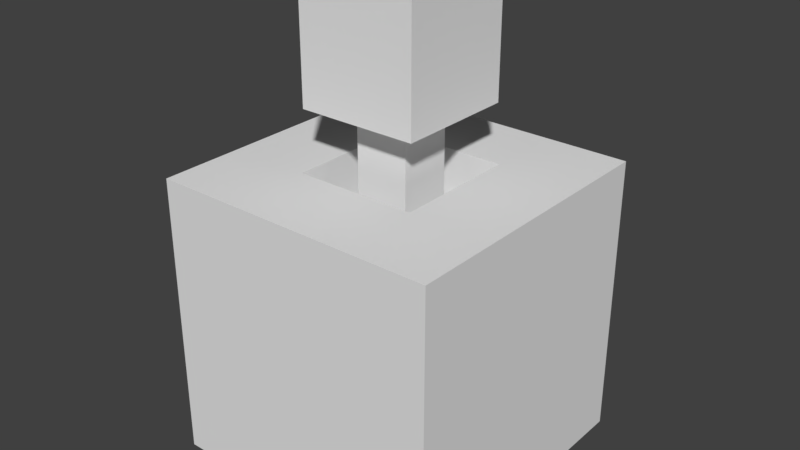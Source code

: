 # Source: piston.blend  (saved by Blender 2.79.0; exported with 4.5.12 LTS)
import bpy
from mathutils import Matrix  # noqa: F401  (used for matrix-valued properties, if any)

bpy.ops.wm.read_factory_settings(use_empty=True)
scene = bpy.context.scene
scene.name = 'Scene'

# ---- collections
col_collection_1 = bpy.data.collections.new('Collection 1'); scene.collection.children.link(col_collection_1)

# ---- materials (node trees are filled in below, after node groups)
mat_general = bpy.data.materials.new('general')
mat_general.alpha_threshold = 0.0
mat_general.use_transparent_shadow = False
mat_general.roughness = 0.5
mat_general.line_color = (0.0, 0.0, 0.0, 1.0)

# ---- material node trees

# ---- world
world_world = bpy.data.worlds.new('World'); scene.world = world_world
world_world.color = (0.05088, 0.05088, 0.05088)
world_world.use_sun_shadow = False
world_world.sun_shadow_jitter_overblur = 0.0
world_world.cycles.sampling_method = 'MANUAL'

# ---- meshes
me_piston = bpy.data.meshes.new('piston')
me_piston.from_pydata([(1.0, 1.0, -1.0), (1.0, -1.0, -1.0), (-1.0, -1.0, -1.0), (-1.0, 1.0, -1.0), (1.0, 1.0, 1.0), (1.0, -1.0, 1.0), (-1.0, -1.0, 1.0), (-1.0, 1.0, 1.0), (0.4096, 0.4311, 1.412), (0.4096, -0.3966, 1.412), (-0.4182, -0.3966, 1.412), (-0.4182, 0.4311, 1.412), (0.4096, 0.4311, 2.24), (0.4096, -0.3966, 2.24), (-0.4182, -0.3966, 2.24), (-0.4182, 0.4311, 2.24), (0.4186, -1.0, 1.0), (0.4186, 1.0, 1.0), (0.4186, -0.4194, 1.0), (1.0, -0.4194, 1.0), (-1.0, -0.4194, 1.0), (-0.4245, -1.0, 1.0), (-0.4245, -0.4194, 1.0), (-0.4245, 1.0, 1.0), (1.0, 0.459, 1.0), (0.4186, 0.459, 1.0), (-0.4245, 0.459, 1.0), (-1.0, 0.459, 1.0), (0.4186, 0.459, 0.6489), (0.4186, -0.4194, 0.6489), (-0.4245, -0.4194, 0.6489), (-0.4245, 0.459, 0.6489), (0.1835, 0.2051, 0.644), (0.1835, -0.1706, 0.644), (-0.1921, -0.1706, 0.644), (-0.1921, 0.2051, 0.644), (0.1835, 0.2051, 1.426), (0.1835, -0.1706, 1.426), (-0.1921, -0.1706, 1.426), (-0.1921, 0.2051, 1.426)], [], [(1, 3, 0), (17, 24, 4), (19, 5, 1), (21, 6, 2), (27, 7, 3), (23, 17, 3), (9, 11, 8), (15, 13, 12), (12, 9, 8), (13, 10, 9), (14, 11, 10), (8, 15, 12), (18, 21, 16), (22, 27, 20), (18, 5, 19), (31, 29, 28), (26, 17, 23), (22, 6, 21), (18, 30, 22), (26, 7, 27), (25, 19, 24), (25, 29, 18), (26, 28, 25), (22, 31, 26), (36, 33, 32), (37, 34, 33), (38, 35, 34), (32, 39, 36), (1, 2, 3), (17, 25, 24), (1, 0, 19), (0, 4, 24), (24, 19, 0), (2, 1, 16), (1, 5, 16), (16, 21, 2), (3, 2, 20), (2, 6, 20), (20, 27, 3), (17, 4, 0), (0, 3, 17), (3, 7, 23), (9, 10, 11), (15, 14, 13), (12, 13, 9), (13, 14, 10), (14, 15, 11), (8, 11, 15), (18, 22, 21), (22, 26, 27), (18, 16, 5), (31, 30, 29), (26, 25, 17), (22, 20, 6), (18, 29, 30), (26, 23, 7), (25, 18, 19), (25, 28, 29), (26, 31, 28), (22, 30, 31), (36, 37, 33), (37, 38, 34), (38, 39, 35), (32, 35, 39)])
_uv = me_piston.uv_layers.new(name='UVMap')
_uv.uv.foreach_set('vector', [0.3334, 0.3328, 0.6659, 0.0003487, 0.6659, 0.3328, 0.2361, 0.999, 0.3328, 0.909, 0.3328, 0.999, 0.3334, 0.43, 0.3334, 0.3334, 0.6659, 0.3334, 0.0003487, 0.4291, 0.0003487, 0.3334, 0.3328, 0.3334, 0.6666, 0.09027, 0.6666, 0.0003487, 0.999, 0.0003487, 0.3328, 0.096, 0.3328, 0.2361, 0.0003487, 0.0003487, 0.8334, 0.8334, 0.9997, 0.6672, 0.9997, 0.8334, 0.6666, 0.4997, 0.8328, 0.3334, 0.8328, 0.4997, 0.6666, 0.6666, 0.8328, 0.5003, 0.8328, 0.6666, 0.6666, 0.8334, 0.8328, 0.6672, 0.8328, 0.8334, 0.8334, 0.4997, 0.9997, 0.3334, 0.9997, 0.4997, 0.8334, 0.6666, 0.9997, 0.5003, 0.9997, 0.6666, 0.2361, 0.7631, 0.096, 0.6666, 0.2361, 0.6666, 0.096, 0.7631, 0.0003487, 0.909, 0.0003487, 0.7631, 0.2361, 0.7631, 0.3328, 0.6666, 0.3328, 0.7631, 0.8213, 0.8341, 0.7121, 0.948, 0.7121, 0.8341, 0.096, 0.909, 0.2361, 0.999, 0.096, 0.999, 0.096, 0.7631, 0.0003487, 0.6666, 0.096, 0.6666, 0.6658, 0.8402, 0.5565, 0.8857, 0.5565, 0.8402, 0.096, 0.909, 0.0003487, 0.999, 0.0003487, 0.909, 0.2361, 0.909, 0.3328, 0.7631, 0.3328, 0.909, 0.6666, 0.8341, 0.7121, 0.948, 0.6666, 0.948, 0.4427, 0.8402, 0.3334, 0.8857, 0.3334, 0.8402, 0.5565, 0.8402, 0.4427, 0.8857, 0.4427, 0.8402, 0.4996, 0.8395, 0.4165, 0.6666, 0.4996, 0.6666, 0.4165, 0.8395, 0.3334, 0.6666, 0.4165, 0.6666, 0.6658, 0.8395, 0.5827, 0.6666, 0.6658, 0.6666, 0.4996, 0.6666, 0.5827, 0.8395, 0.4996, 0.8395, 0.3334, 0.3328, 0.3334, 0.0003487, 0.6659, 0.0003487, 0.2361, 0.999, 0.2361, 0.909, 0.3328, 0.909, 0.6659, 0.3334, 0.6659, 0.6659, 0.3334, 0.43, 0.6659, 0.6659, 0.3334, 0.6659, 0.3334, 0.5759, 0.3334, 0.5759, 0.3334, 0.43, 0.6659, 0.6659, 0.3328, 0.3334, 0.3328, 0.6659, 0.0003487, 0.5692, 0.3328, 0.6659, 0.0003487, 0.6659, 0.0003487, 0.5692, 0.0003487, 0.5692, 0.0003487, 0.4291, 0.3328, 0.3334, 0.999, 0.0003487, 0.999, 0.3328, 0.6666, 0.2362, 0.999, 0.3328, 0.6666, 0.3328, 0.6666, 0.2362, 0.6666, 0.2362, 0.6666, 0.09027, 0.999, 0.0003487, 0.3328, 0.2361, 0.3328, 0.3328, 0.0003487, 0.3328, 0.0003487, 0.3328, 0.0003487, 0.0003487, 0.3328, 0.2361, 0.0003487, 0.0003487, 0.3328, 0.0003487, 0.3328, 0.096, 0.8334, 0.8334, 0.8334, 0.6672, 0.9997, 0.6672, 0.6666, 0.4997, 0.6666, 0.3334, 0.8328, 0.3334, 0.6666, 0.6666, 0.6666, 0.5003, 0.8328, 0.5003, 0.6666, 0.8334, 0.6666, 0.6672, 0.8328, 0.6672, 0.8334, 0.4997, 0.8334, 0.3334, 0.9997, 0.3334, 0.8334, 0.6666, 0.8334, 0.5003, 0.9997, 0.5003, 0.2361, 0.7631, 0.096, 0.7631, 0.096, 0.6666, 0.096, 0.7631, 0.096, 0.909, 0.0003487, 0.909, 0.2361, 0.7631, 0.2361, 0.6666, 0.3328, 0.6666, 0.8213, 0.8341, 0.8213, 0.948, 0.7121, 0.948, 0.096, 0.909, 0.2361, 0.909, 0.2361, 0.999, 0.096, 0.7631, 0.0003487, 0.7631, 0.0003487, 0.6666, 0.6658, 0.8402, 0.6658, 0.8857, 0.5565, 0.8857, 0.096, 0.909, 0.096, 0.999, 0.0003487, 0.999, 0.2361, 0.909, 0.2361, 0.7631, 0.3328, 0.7631, 0.6666, 0.8341, 0.7121, 0.8341, 0.7121, 0.948, 0.4427, 0.8402, 0.4427, 0.8857, 0.3334, 0.8857, 0.5565, 0.8402, 0.5565, 0.8857, 0.4427, 0.8857, 0.4996, 0.8395, 0.4165, 0.8395, 0.4165, 0.6666, 0.4165, 0.8395, 0.3334, 0.8395, 0.3334, 0.6666, 0.6658, 0.8395, 0.5827, 0.8395, 0.5827, 0.6666, 0.4996, 0.6666, 0.5827, 0.6666, 0.5827, 0.8395])
me_piston.materials.append(mat_general)
me_piston.use_remesh_preserve_volume = False
me_piston.use_remesh_preserve_attributes = False
me_piston.use_mirror_vertex_groups = False
me_piston.update()
arm_skeleton = bpy.data.armatures.new('skeleton')  # bones are not reproduced

# ---- objects
ob_skeleton = bpy.data.objects.new('skeleton', arm_skeleton)
ob_piston = bpy.data.objects.new('piston', me_piston)

# ---- transforms, parenting, visibility, modifiers, constraints
ob_skeleton.location = (0.0, 0.0, 0.0)
ob_skeleton.scale = (2.385, 2.385, 2.385)
ob_skeleton.show_in_front = True
ob_skeleton.lineart.crease_threshold = 0.0
ob_piston.parent = ob_skeleton
ob_piston.matrix_parent_inverse = Matrix(((0.4193, 0.0, 0.0, 0.0), (0.0, 0.4193, 0.0, 0.0), (0.0, 0.0, 0.4193, 0.0), (0.0, 0.0, 0.0, 1.0)))
ob_piston.location = (0.0, 0.0, 0.0)
ob_piston.lock_rotations_4d = False
ob_piston.empty_display_type = 'ARROWS'
ob_piston.lineart.crease_threshold = 0.0
_vg = ob_piston.vertex_groups.new(name='root')
_vg.add([0, 1, 2, 3, 4, 5, 6, 7, 16, 17, 18, 19, 20, 21, 22, 23, 24, 25, 26, 27, 28, 29, 30, 31], 1.0, 'REPLACE')
_vg = ob_piston.vertex_groups.new(name='piston_0')
_vg.add([8, 9, 10, 11, 12, 13, 14, 15, 32, 33, 34, 35, 36, 37, 38, 39], 1.0, 'REPLACE')
_m = ob_piston.modifiers.new('Armature', 'ARMATURE')
_m.object = ob_skeleton

# ---- collection membership
col_collection_1.objects.link(ob_skeleton)
col_collection_1.objects.link(ob_piston)

# ---- scene / render settings (as saved in the file)
scene.frame_start = 0; scene.frame_end = 5; scene.frame_set(0)
scene.render.engine = 'BLENDER_EEVEE_NEXT'
scene.render.resolution_percentage = 50
scene.render.dither_intensity = 0.0
scene.cycles.use_denoising = False
scene.cycles.samples = 128
scene.cycles.sampling_pattern = 'TABULATED_SOBOL'
scene.cycles.use_adaptive_sampling = False
scene.cycles.use_light_tree = False
scene.cycles.blur_glossy = 0.0
scene.cycles.sample_clamp_indirect = 0.0
scene.view_settings.view_transform = 'Standard'
bpy.context.view_layer.update()

# ---- added for rendering (the .blend has no active camera and no usable light): camera, sun
cam_auto = bpy.data.cameras.new('AutoCamera')
cam_auto.lens = 50.0
cam_auto.sensor_width = 36.0
cam_auto.clip_end = 1000.0
ob_auto_camera = bpy.data.objects.new('AutoCamera', cam_auto)
scene.collection.objects.link(ob_auto_camera)
ob_auto_camera.location = (3.97911, -4.77494, 3.80317)
ob_auto_camera.rotation_euler = (1.09748, -7.21219e-08, 0.694738)
scene.camera = ob_auto_camera
light_auto_sun = bpy.data.lights.new('AutoSun', 'SUN')
light_auto_sun.energy = 3.0
light_auto_sun.angle = 0.0523599
ob_auto_sun = bpy.data.objects.new('AutoSun', light_auto_sun)
scene.collection.objects.link(ob_auto_sun)
ob_auto_sun.rotation_euler = (0.872665, 0.174533, 0.523599)
bpy.context.view_layer.update()
